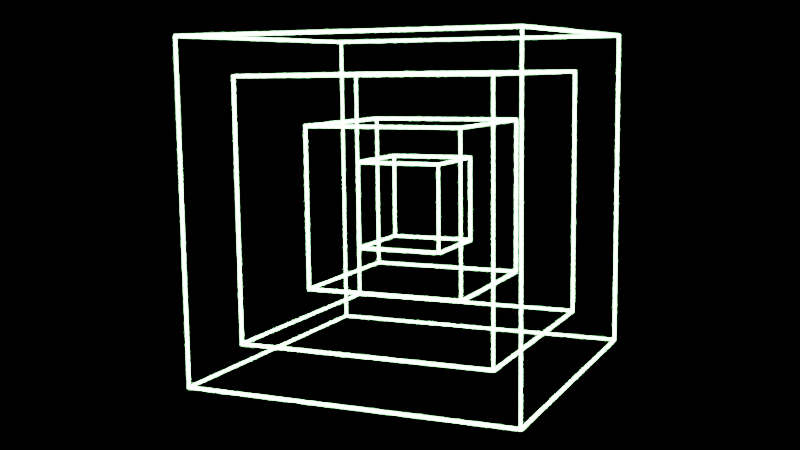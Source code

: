 # Source: glowing_cube.blend  (saved by Blender 2.80.45; exported with 4.5.12 LTS)
import bpy
from mathutils import Matrix  # noqa: F401  (used for matrix-valued properties, if any)

bpy.ops.wm.read_factory_settings(use_empty=True)
scene = bpy.context.scene
scene.name = 'Scene'

# ---- collections
col_collection = bpy.data.collections.new('Collection'); scene.collection.children.link(col_collection)

# ---- materials (node trees are filled in below, after node groups)
mat_material_001 = bpy.data.materials.new('Material.001')
mat_material_001.use_transparent_shadow = False
mat_material_001.roughness = 0.25

# ---- material node trees
mat_material_001.use_nodes = True; mat_material_001.node_tree.nodes.clear()
_N = mat_material_001.node_tree.nodes; _L = mat_material_001.node_tree.links
n0 = _N.new('ShaderNodeOutputMaterial'); n0.name = 'Material Output'; n0.location = (300, 300)
n1 = _N.new('ShaderNodeEmission'); n1.name = 'Emission'; n1.location = (10, 300)
n1.inputs[0].default_value = (0.3456, 1.0, 0.3613, 1.0)
n1.inputs[1].default_value = 50.0
_L.new(n1.outputs[0], n0.inputs[0])
n0.is_active_output = True

# ---- world
world_world = bpy.data.worlds.new('World'); scene.world = world_world
world_world.use_nodes = True; world_world.node_tree.nodes.clear()
_N = world_world.node_tree.nodes; _L = world_world.node_tree.links
n0 = _N.new('ShaderNodeOutputWorld'); n0.name = 'World Output'; n0.location = (300, 300)
n1 = _N.new('ShaderNodeBackground'); n1.name = 'Background'; n1.location = (10, 300)
n1.inputs[0].default_value = (0.0, 0.0, 0.0, 1.0)
_L.new(n1.outputs[0], n0.inputs[0])
n0.is_active_output = True
world_world.color = (0.05088, 0.05088, 0.05088)
world_world.use_sun_shadow = False
world_world.sun_shadow_jitter_overblur = 0.0

# ---- cameras
cam_camera = bpy.data.cameras.new('Camera')
cam_camera.clip_end = 100.0
cam_camera.ortho_scale = 7.314
cam_camera.dof.use_dof = True
cam_camera.dof.focus_distance = 0.175
cam_camera.dof.aperture_fstop = 128.0

# ---- lights
light_light = bpy.data.lights.new('Light', 'POINT')
light_light.transmission_factor = 0.0
light_light.cutoff_distance = 30.0
light_light.energy = 1000.0
light_light.shadow_buffer_clip_start = 1.001
light_light.shadow_soft_size = 0.1
light_light.shadow_maximum_resolution = 0.006
light_light.use_absolute_resolution = True

# ---- meshes
me_cube = bpy.data.meshes.new('Cube')
me_cube.from_pydata([(1.0, 1.0, 1.0), (1.0, 1.0, -1.0), (1.0, -1.0, 1.0), (1.0, -1.0, -1.0), (-1.0, 1.0, 1.0), (-1.0, 1.0, -1.0), (-1.0, -1.0, 1.0), (-1.0, -1.0, -1.0)], [], [(0, 4, 6, 2), (3, 2, 6, 7), (7, 6, 4, 5), (5, 1, 3, 7), (1, 0, 2, 3), (5, 4, 0, 1)])
_uv = me_cube.uv_layers.new(name='UVMap')
_uv.uv.foreach_set('vector', [0.375, 0.0, 0.625, 0.0, 0.625, 0.25, 0.375, 0.25, 0.375, 0.25, 0.625, 0.25, 0.625, 0.5, 0.375, 0.5, 0.375, 0.5, 0.625, 0.5, 0.625, 0.75, 0.375, 0.75, 0.375, 0.75, 0.625, 0.75, 0.625, 1.0, 0.375, 1.0, 0.125, 0.5, 0.375, 0.5, 0.375, 0.75, 0.125, 0.75, 0.625, 0.5, 0.875, 0.5, 0.875, 0.75, 0.625, 0.75])
me_cube.materials.append(mat_material_001)
me_cube.use_remesh_preserve_volume = False
me_cube.use_remesh_preserve_attributes = False
me_cube.use_mirror_vertex_groups = False
me_cube.update()

# ---- objects
ob_cube = bpy.data.objects.new('Cube', me_cube)
ob_light = bpy.data.objects.new('Light', light_light)
ob_camera = bpy.data.objects.new('Camera', cam_camera)

# ---- transforms, parenting, visibility, modifiers, constraints
ob_cube.location = (0.0, 0.0, 0.0)
ob_cube.lock_rotations_4d = False
ob_cube.empty_display_type = 'ARROWS'
ob_cube.lineart.crease_threshold = 0.0
_m = ob_cube.modifiers.new('Solidify', 'SOLIDIFY')
_m.thickness = 0.653
_m.nonmanifold_thickness_mode = 'FIXED'
_m.nonmanifold_merge_threshold = 0.0003
_m = ob_cube.modifiers.new('Solidify.001', 'SOLIDIFY')
_m.thickness = 1.154
_m.nonmanifold_thickness_mode = 'FIXED'
_m.nonmanifold_merge_threshold = 0.0003
_m = ob_cube.modifiers.new('Wireframe', 'WIREFRAME')
ob_light.location = (4.076, 1.005, 5.904)
ob_light.rotation_euler = (0.6503, 0.05522, 1.866)
ob_light.lock_rotations_4d = False
ob_light.empty_display_type = 'ARROWS'
ob_light.color = (0.0, 0.0, 0.0, 0.0)
ob_light.lineart.crease_threshold = 0.0
ob_camera.location = (-3.441, 7.942, 1.038)
ob_camera.rotation_euler = (1.431, 0.01201, 3.563)
ob_camera.scale = (1.0, 1.0, 1.0)
ob_camera.lock_rotations_4d = False
ob_camera.empty_display_type = 'ARROWS'
ob_camera.color = (0.0, 0.0, 0.0, 0.0)
ob_camera.display_type = 'WIRE'
ob_camera.lineart.crease_threshold = 0.0

# ---- collection membership
col_collection.objects.link(ob_cube)
col_collection.objects.link(ob_light)
col_collection.objects.link(ob_camera)

# ---- scene / render settings (as saved in the file)
scene.camera = ob_camera
scene.frame_start = 1; scene.frame_end = 250; scene.frame_set(1)
scene.render.engine = 'BLENDER_EEVEE_NEXT'
scene.render.use_motion_blur = True
scene.cycles.use_denoising = False
scene.cycles.samples = 128
scene.cycles.sampling_pattern = 'TABULATED_SOBOL'
scene.cycles.use_adaptive_sampling = False
scene.cycles.use_light_tree = False
scene.eevee.use_gtao = True
scene.eevee.use_raytracing = True
scene.view_settings.view_transform = 'Filmic'
bpy.context.view_layer.update()
